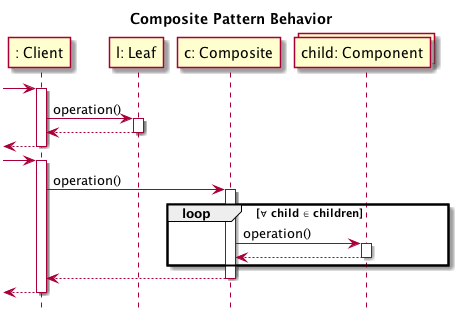

The diagram above was rendered by PlantUML. Its source (embedded in the PNG):
@startuml

hide footbox
title Composite Pattern Behavior

participant ": Client" as C
participant "l: Leaf" as L

[-> C:
activate C
C -> L: operation()
activate L
L --> C
deactivate L
[<-- C:
deactivate C

participant "c: Composite" as CO
collections "child: Component" as CH

[-> C:
activate C
C -> CO: operation()
activate CO
loop ∀ child ∈ children
  CO -> CH: operation()
  activate CH
  CH --> CO
  deactivate CH
end
CO --> C
deactivate CO
[<-- C:
deactivate C




@enduml